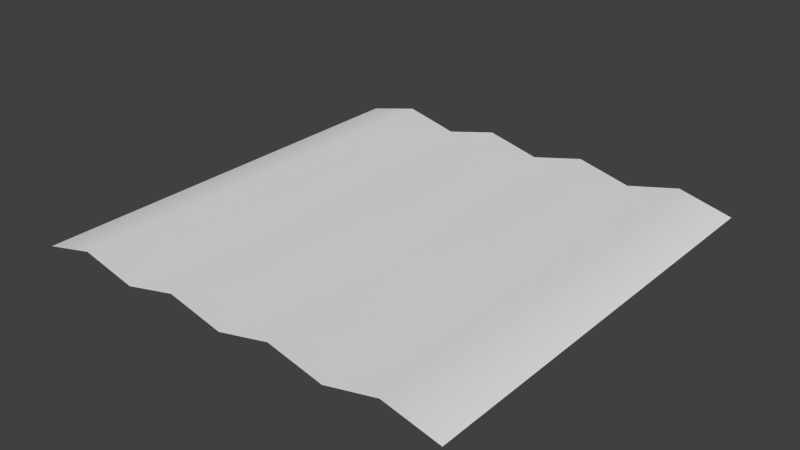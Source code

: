 # Source: parcelReady.blend  (saved by Blender 2.76.0; exported with 4.5.12 LTS)
import bpy
from mathutils import Matrix  # noqa: F401  (used for matrix-valued properties, if any)

bpy.ops.wm.read_factory_settings(use_empty=True)
scene = bpy.context.scene
scene.name = 'Scene'

# ---- collections
col_collection_1 = bpy.data.collections.new('Collection 1'); scene.collection.children.link(col_collection_1)

# ---- world
world_world = bpy.data.worlds.new('World'); scene.world = world_world
world_world.color = (0.05088, 0.05088, 0.05088)
world_world.use_sun_shadow = False
world_world.sun_shadow_jitter_overblur = 0.0
world_world.cycles.sampling_method = 'MANUAL'
world_world.cycles.sample_map_resolution = 256

# ---- meshes
me_plane = bpy.data.meshes.new('Plane')
me_plane.from_pydata([(-0.387, -0.3588, -0.003248), (0.3908, -0.3588, -0.003248), (-0.387, 0.419, -0.003248), (0.3908, 0.419, -0.003248), (0.2936, 0.3217, 0.02046), (0.09915, 0.1273, 0.02057), (0.2936, -0.2616, 0.02046), (0.2936, 0.1273, 0.02046), (-0.09529, 0.1273, 0.02057), (-0.2897, -0.06715, 0.02046), (0.09915, 0.3217, 0.02046), (-0.2897, -0.2616, 0.02046), (-0.09529, -0.2616, 0.02046), (0.09915, -0.2616, 0.02046), (0.09915, -0.06715, 0.02057), (-0.2897, 0.1273, 0.02046), (-0.2897, 0.3217, 0.02046), (0.2936, -0.06715, 0.02046), (-0.09529, -0.06715, 0.02057), (-0.09529, 0.3217, 0.02046), (0.3908, -0.06715, -0.003248), (-0.09529, -0.3588, 0.02046), (-0.387, 0.1273, -0.003248), (0.001932, -0.06715, -0.003091), (0.001932, 0.3217, -0.003248), (0.09915, 0.419, 0.02046), (-0.387, -0.06715, -0.003248), (0.09915, 0.03007, 0.02061), (-0.2897, 0.03007, 0.02046), (0.09915, -0.3588, 0.02046), (-0.09529, 0.03007, 0.02061), (-0.09529, 0.419, 0.02046), (0.3908, 0.1273, -0.003248), (0.001932, 0.1273, -0.003091), (0.2936, 0.419, 0.02046), (0.2936, 0.03007, 0.02046), (0.1964, 0.3217, -0.003248), (0.2936, -0.1644, 0.02046), (0.001932, -0.2616, -0.003248), (0.1964, -0.2616, -0.003248), (0.1964, 0.1273, -0.003224), (0.09915, 0.2245, 0.02048), (0.09915, -0.1644, 0.02048), (0.1964, -0.06715, -0.003224), (-0.1925, -0.2616, -0.003248), (-0.2897, -0.1644, 0.02046), (0.3908, -0.2616, -0.003248), (-0.09529, -0.1644, 0.02048), (-0.2897, -0.3588, 0.02046), (-0.1925, -0.06715, -0.003224), (-0.2897, 0.2245, 0.02046), (-0.1925, 0.1273, -0.003224), (-0.387, 0.3217, -0.003248), (-0.1925, 0.3217, -0.003248), (-0.09529, 0.2245, 0.02048), (0.2936, 0.2245, 0.02046), (-0.2897, 0.419, 0.02046), (0.3908, 0.3217, -0.003248), (0.2936, -0.3588, 0.02046), (-0.387, -0.2616, -0.003248), (0.1964, 0.2245, -0.003248), (0.1964, -0.1644, -0.003248), (-0.1925, -0.1644, -0.003248), (-0.1925, 0.2245, -0.003248), (0.3908, -0.1644, -0.003248), (-0.1925, -0.3588, -0.003248), (-0.387, 0.2245, -0.003248), (0.001932, -0.1644, -0.003204), (0.001932, 0.2245, -0.003204), (0.1964, 0.419, -0.003248), (0.1964, 0.03007, -0.003204), (-0.1925, 0.03007, -0.003204), (-0.1925, 0.419, -0.003248), (0.3908, 0.2245, -0.003248), (0.1964, -0.3588, -0.003248), (-0.387, -0.1644, -0.003248), (0.001932, 0.03007, -0.003027), (0.001932, 0.419, -0.003248), (0.3908, 0.03007, -0.003248), (0.001932, -0.3588, -0.003248), (-0.387, 0.03007, -0.003248)], [], [(4, 57, 3, 34), (36, 4, 34, 69), (27, 70, 40, 5), (33, 5, 41, 68), (60, 55, 4, 36), (74, 58, 6, 39), (76, 27, 5, 33), (71, 30, 8, 51), (30, 76, 33, 8), (58, 1, 46, 6), (40, 7, 55, 60), (70, 35, 7, 40), (39, 6, 37, 61), (35, 78, 32, 7), (51, 8, 54, 63), (45, 62, 49, 9), (55, 73, 57, 4), (75, 45, 9, 26), (26, 9, 28, 80), (41, 60, 36, 10), (24, 10, 25, 77), (21, 79, 38, 12), (65, 21, 12, 44), (29, 74, 39, 13), (59, 11, 45, 75), (48, 65, 44, 11), (38, 13, 42, 67), (68, 41, 10, 24), (44, 12, 47, 62), (22, 15, 50, 66), (80, 28, 15, 22), (79, 29, 13, 38), (28, 71, 51, 15), (23, 14, 27, 76), (42, 61, 43, 14), (67, 42, 14, 23), (50, 63, 53, 16), (66, 50, 16, 52), (0, 48, 11, 59), (52, 16, 56, 2), (37, 64, 20, 17), (61, 37, 17, 43), (47, 67, 23, 18), (63, 54, 19, 53), (53, 19, 31, 72), (5, 40, 60, 41), (54, 68, 24, 19), (62, 47, 18, 49), (6, 46, 64, 37), (43, 17, 35, 70), (7, 32, 73, 55), (8, 33, 68, 54), (9, 49, 71, 28), (10, 36, 69, 25), (11, 44, 62, 45), (12, 38, 67, 47), (13, 39, 61, 42), (14, 43, 70, 27), (15, 51, 63, 50), (16, 53, 72, 56), (49, 18, 30, 71), (17, 20, 78, 35), (18, 23, 76, 30), (19, 24, 77, 31)])
me_plane.polygons.foreach_set('use_smooth', [True] * 64)
_uv = me_plane.uv_layers.new(name='UVMap')
_uv.uv.foreach_set('vector', [0.6104, 0.6296, 0.6659, 0.6296, 0.6659, 0.6852, 0.6104, 0.6852, 0.5548, 0.6296, 0.6104, 0.6296, 0.6104, 0.6852, 0.5548, 0.6852, 0.4992, 0.4629, 0.5548, 0.4629, 0.5548, 0.5185, 0.4992, 0.5185, 0.4436, 0.5185, 0.4992, 0.5185, 0.4992, 0.574, 0.4436, 0.574, 0.5548, 0.574, 0.6104, 0.574, 0.6104, 0.6296, 0.5548, 0.6296, 0.5548, 0.2406, 0.6104, 0.2406, 0.6104, 0.2961, 0.5548, 0.2961, 0.4436, 0.4629, 0.4992, 0.4629, 0.4992, 0.5185, 0.4436, 0.5185, 0.3325, 0.4629, 0.3881, 0.4629, 0.3881, 0.5185, 0.3325, 0.5185, 0.3881, 0.4629, 0.4436, 0.4629, 0.4436, 0.5185, 0.3881, 0.5185, 0.6104, 0.2406, 0.6659, 0.2406, 0.6659, 0.2961, 0.6104, 0.2961, 0.5548, 0.5185, 0.6104, 0.5185, 0.6104, 0.574, 0.5548, 0.574, 0.5548, 0.4629, 0.6104, 0.4629, 0.6104, 0.5185, 0.5548, 0.5185, 0.5548, 0.2961, 0.6104, 0.2961, 0.6104, 0.3517, 0.5548, 0.3517, 0.6104, 0.4629, 0.6659, 0.4629, 0.6659, 0.5185, 0.6104, 0.5185, 0.3325, 0.5185, 0.3881, 0.5185, 0.3881, 0.574, 0.3325, 0.574, 0.2769, 0.3517, 0.3325, 0.3517, 0.3325, 0.4073, 0.2769, 0.4073, 0.6104, 0.574, 0.6659, 0.574, 0.6659, 0.6296, 0.6104, 0.6296, 0.2213, 0.3517, 0.2769, 0.3517, 0.2769, 0.4073, 0.2213, 0.4073, 0.2213, 0.4073, 0.2769, 0.4073, 0.2769, 0.4629, 0.2213, 0.4629, 0.4992, 0.574, 0.5548, 0.574, 0.5548, 0.6296, 0.4992, 0.6296, 0.4436, 0.6296, 0.4992, 0.6296, 0.4992, 0.6852, 0.4436, 0.6852, 0.3881, 0.2406, 0.4436, 0.2406, 0.4436, 0.2961, 0.3881, 0.2961, 0.3325, 0.2406, 0.3881, 0.2406, 0.3881, 0.2961, 0.3325, 0.2961, 0.4992, 0.2406, 0.5548, 0.2406, 0.5548, 0.2961, 0.4992, 0.2961, 0.2213, 0.2961, 0.2769, 0.2961, 0.2769, 0.3517, 0.2213, 0.3517, 0.2769, 0.2406, 0.3325, 0.2406, 0.3325, 0.2961, 0.2769, 0.2961, 0.4436, 0.2961, 0.4992, 0.2961, 0.4992, 0.3517, 0.4436, 0.3517, 0.4436, 0.574, 0.4992, 0.574, 0.4992, 0.6296, 0.4436, 0.6296, 0.3325, 0.2961, 0.3881, 0.2961, 0.3881, 0.3517, 0.3325, 0.3517, 0.2213, 0.5185, 0.2769, 0.5185, 0.2769, 0.574, 0.2213, 0.574, 0.2213, 0.4629, 0.2769, 0.4629, 0.2769, 0.5185, 0.2213, 0.5185, 0.4436, 0.2406, 0.4992, 0.2406, 0.4992, 0.2961, 0.4436, 0.2961, 0.2769, 0.4629, 0.3325, 0.4629, 0.3325, 0.5185, 0.2769, 0.5185, 0.4436, 0.4073, 0.4992, 0.4073, 0.4992, 0.4629, 0.4436, 0.4629, 0.4992, 0.3517, 0.5548, 0.3517, 0.5548, 0.4073, 0.4992, 0.4073, 0.4436, 0.3517, 0.4992, 0.3517, 0.4992, 0.4073, 0.4436, 0.4073, 0.2769, 0.574, 0.3325, 0.574, 0.3325, 0.6296, 0.2769, 0.6296, 0.2213, 0.574, 0.2769, 0.574, 0.2769, 0.6296, 0.2213, 0.6296, 0.2213, 0.2406, 0.2769, 0.2406, 0.2769, 0.2961, 0.2213, 0.2961, 0.2213, 0.6296, 0.2769, 0.6296, 0.2769, 0.6852, 0.2213, 0.6852, 0.6104, 0.3517, 0.6659, 0.3517, 0.6659, 0.4073, 0.6104, 0.4073, 0.5548, 0.3517, 0.6104, 0.3517, 0.6104, 0.4073, 0.5548, 0.4073, 0.3881, 0.3517, 0.4436, 0.3517, 0.4436, 0.4073, 0.3881, 0.4073, 0.3325, 0.574, 0.3881, 0.574, 0.3881, 0.6296, 0.3325, 0.6296, 0.3325, 0.6296, 0.3881, 0.6296, 0.3881, 0.6852, 0.3325, 0.6852, 0.4992, 0.5185, 0.5548, 0.5185, 0.5548, 0.574, 0.4992, 0.574, 0.3881, 0.574, 0.4436, 0.574, 0.4436, 0.6296, 0.3881, 0.6296, 0.3325, 0.3517, 0.3881, 0.3517, 0.3881, 0.4073, 0.3325, 0.4073, 0.6104, 0.2961, 0.6659, 0.2961, 0.6659, 0.3517, 0.6104, 0.3517, 0.5548, 0.4073, 0.6104, 0.4073, 0.6104, 0.4629, 0.5548, 0.4629, 0.6104, 0.5185, 0.6659, 0.5185, 0.6659, 0.574, 0.6104, 0.574, 0.3881, 0.5185, 0.4436, 0.5185, 0.4436, 0.574, 0.3881, 0.574, 0.2769, 0.4073, 0.3325, 0.4073, 0.3325, 0.4629, 0.2769, 0.4629, 0.4992, 0.6296, 0.5548, 0.6296, 0.5548, 0.6852, 0.4992, 0.6852, 0.2769, 0.2961, 0.3325, 0.2961, 0.3325, 0.3517, 0.2769, 0.3517, 0.3881, 0.2961, 0.4436, 0.2961, 0.4436, 0.3517, 0.3881, 0.3517, 0.4992, 0.2961, 0.5548, 0.2961, 0.5548, 0.3517, 0.4992, 0.3517, 0.4992, 0.4073, 0.5548, 0.4073, 0.5548, 0.4629, 0.4992, 0.4629, 0.2769, 0.5185, 0.3325, 0.5185, 0.3325, 0.574, 0.2769, 0.574, 0.2769, 0.6296, 0.3325, 0.6296, 0.3325, 0.6852, 0.2769, 0.6852, 0.3325, 0.4073, 0.3881, 0.4073, 0.3881, 0.4629, 0.3325, 0.4629, 0.6104, 0.4073, 0.6659, 0.4073, 0.6659, 0.4629, 0.6104, 0.4629, 0.3881, 0.4073, 0.4436, 0.4073, 0.4436, 0.4629, 0.3881, 0.4629, 0.3881, 0.6296, 0.4436, 0.6296, 0.4436, 0.6852, 0.3881, 0.6852])
me_plane.use_remesh_preserve_volume = False
me_plane.use_remesh_preserve_attributes = False
me_plane.use_mirror_vertex_groups = False
me_plane.update()

# ---- objects
ob_parcelready = bpy.data.objects.new('parcelReady', me_plane)

# ---- transforms, parenting, visibility, modifiers, constraints
ob_parcelready.location = (0.0, 0.0, 0.0)
ob_parcelready.lineart.crease_threshold = 0.0

# ---- collection membership
col_collection_1.objects.link(ob_parcelready)

# ---- scene / render settings (as saved in the file)
scene.frame_start = 1; scene.frame_end = 250; scene.frame_set(1)
scene.render.engine = 'BLENDER_EEVEE_NEXT'
scene.render.resolution_percentage = 50
scene.render.dither_intensity = 0.0
scene.cycles.use_denoising = False
scene.cycles.samples = 10
scene.cycles.sampling_pattern = 'TABULATED_SOBOL'
scene.cycles.light_sampling_threshold = 0.0
scene.cycles.use_adaptive_sampling = False
scene.cycles.use_light_tree = False
scene.cycles.blur_glossy = 0.0
scene.cycles.pixel_filter_type = 'GAUSSIAN'
scene.cycles.sample_clamp_indirect = 0.0
scene.view_settings.view_transform = 'Standard'
bpy.context.view_layer.update()

# ---- added for rendering (the .blend has no active camera and no usable light): camera, sun
cam_auto = bpy.data.cameras.new('AutoCamera')
cam_auto.lens = 50.0
cam_auto.sensor_width = 36.0
cam_auto.clip_end = 1000.0
ob_auto_camera = bpy.data.objects.new('AutoCamera', cam_auto)
scene.collection.objects.link(ob_auto_camera)
ob_auto_camera.location = (1.01986, -1.19144, 0.823026)
ob_auto_camera.rotation_euler = (1.09748, -7.21219e-08, 0.694738)
scene.camera = ob_auto_camera
light_auto_sun = bpy.data.lights.new('AutoSun', 'SUN')
light_auto_sun.energy = 3.0
light_auto_sun.angle = 0.0523599
ob_auto_sun = bpy.data.objects.new('AutoSun', light_auto_sun)
scene.collection.objects.link(ob_auto_sun)
ob_auto_sun.rotation_euler = (0.872665, 0.174533, 0.523599)
bpy.context.view_layer.update()
